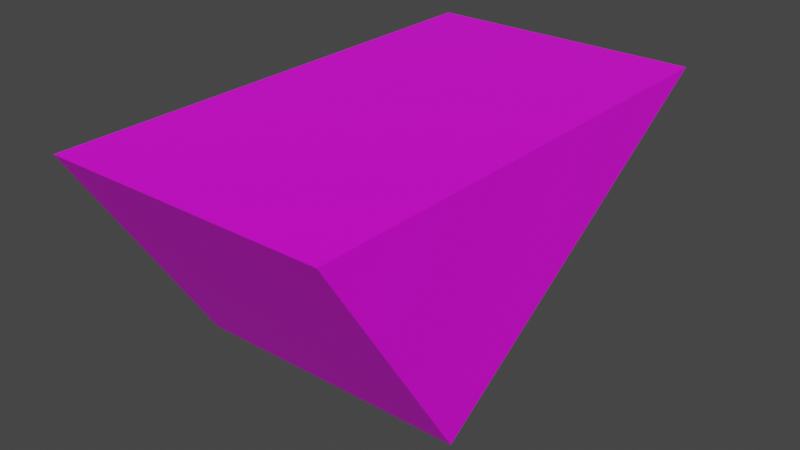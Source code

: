 # Source: slope.blend  (saved by Blender 3.1.7; exported with 4.5.12 LTS)
import bpy
from mathutils import Matrix  # noqa: F401  (used for matrix-valued properties, if any)

bpy.ops.wm.read_factory_settings(use_empty=True)
scene = bpy.context.scene
scene.name = 'Scene'

# ---- collections
col_collection = bpy.data.collections.new('Collection'); scene.collection.children.link(col_collection)

# ---- images (referenced by path relative to the original .blend; pixels are not part of the script)
import os
ASSET_DIR = os.environ.get("B2B_ASSET_DIR", "")  # directory of the original .blend (textures are referenced by path, not embedded)
HERE = os.path.dirname(os.path.abspath(__file__))  # packed textures are extracted next to this script under _unpacked/

def load_image(name, relpath, width, height, colorspace="sRGB"):
    """Load a texture the original file referenced (path relative to the .blend, or extracted next to this script)."""
    p = next((c for c in (os.path.join(HERE, relpath), os.path.join(ASSET_DIR, relpath)) if relpath and os.path.exists(c)), "")
    if p:
        img = bpy.data.images.load(p, check_existing=True)
        img.name = name
    else:  # same state as the original file: an image datablock whose file is absent (Cycles renders it pink)
        img = bpy.data.images.new(name, width, height)
        img.source = "FILE"
        img.filepath = "//" + (relpath or name)
    img.colorspace_settings.name = colorspace
    return img
img_pixels_png = load_image('pixels.png', 'pixels.png', 1024, 1024, 'sRGB')

# ---- materials (node trees are filled in below, after node groups)
mat_material_003 = bpy.data.materials.new('Material.003')
mat_material_003.use_transparent_shadow = False

# ---- material node trees
mat_material_003.use_nodes = True; mat_material_003.node_tree.nodes.clear()
_N = mat_material_003.node_tree.nodes; _L = mat_material_003.node_tree.links
n0 = _N.new('ShaderNodeBsdfPrincipled'); n0.name = 'Principled BSDF'; n0.location = (10, 300)
n0.distribution = 'GGX'
n0.subsurface_method = 'RANDOM_WALK_SKIN'
n0.inputs[3].default_value = 1.45
n0.inputs[27].default_value = (0.0, 0.0, 0.0, 1.0)
n0.inputs[28].default_value = 1.0
n1 = _N.new('ShaderNodeOutputMaterial'); n1.name = 'Material Output'; n1.location = (300, 300)
n2 = _N.new('ShaderNodeTexImage'); n2.name = 'Image Texture'; n2.location = (-285, 203)
n2.image = img_pixels_png
_L.new(n0.outputs[0], n1.inputs[0])
_L.new(n2.outputs[0], n0.inputs[0])
n1.is_active_output = True

# ---- world
world_world = bpy.data.worlds.new('World'); scene.world = world_world
world_world.use_nodes = True; world_world.node_tree.nodes.clear()
_N = world_world.node_tree.nodes; _L = world_world.node_tree.links
n0 = _N.new('ShaderNodeOutputWorld'); n0.name = 'World Output'; n0.location = (300, 300)
n1 = _N.new('ShaderNodeBackground'); n1.name = 'Background'; n1.location = (10, 300)
n1.inputs[0].default_value = (0.05088, 0.05088, 0.05088, 1.0)
_L.new(n1.outputs[0], n0.inputs[0])
n0.is_active_output = True
world_world.color = (0.05088, 0.05088, 0.05088)
world_world.use_sun_shadow = False
world_world.sun_shadow_jitter_overblur = 0.0

# ---- meshes
me_slope_002 = bpy.data.meshes.new('slope.002')
me_slope_002.from_pydata([(0.0, 1.783, 1.829e-16), (0.0, 0.5204, -0.8105), (0.0, 1.11e-16, -1.14e-16), (1.0, 1.11e-16, -1.14e-16), (1.0, 0.5204, -0.8105), (1.0, 1.783, 1.829e-16)], [], [(0, 1, 2), (3, 4, 5), (5, 4, 0), (4, 1, 0), (3, 5, 2), (5, 0, 2), (4, 3, 1), (3, 2, 1)])
_uv = me_slope_002.uv_layers.new(name='UVMap')
_uv.uv.foreach_set('vector', [0.3906, 0.3418, 0.3906, 0.3418, 0.3906, 0.3418, 0.0, 0.0, 1.0, 0.0, 1.0, 1.0, 0.3867, 0.6152, 0.3867, 0.6152, 0.3867, 0.6152, 0.3867, 0.6152, 0.3867, 0.6152, 0.3867, 0.6152, 0.8828, 0.373, 0.8828, 0.373, 0.8828, 0.373, 0.8828, 0.373, 0.8828, 0.373, 0.8828, 0.373, 0.168, 0.123, 0.168, 0.123, 0.168, 0.123, 0.168, 0.123, 0.168, 0.123, 0.168, 0.123])
me_slope_002.materials.append(mat_material_003)
me_slope_002.use_remesh_fix_poles = True
me_slope_002.use_remesh_preserve_attributes = False
me_slope_002.update()

# ---- objects
ob_slope = bpy.data.objects.new('slope', me_slope_002)

# ---- transforms, parenting, visibility, modifiers, constraints
ob_slope.location = (0.0, 0.0, 0.0)

# ---- collection membership
col_collection.objects.link(ob_slope)

# ---- scene / render settings (as saved in the file)
scene.frame_start = 1; scene.frame_end = 250; scene.frame_set(1)
scene.render.engine = 'BLENDER_EEVEE_NEXT'
scene.cycles.sampling_pattern = 'TABULATED_SOBOL'
scene.cycles.use_light_tree = False
scene.view_settings.view_transform = 'Filmic'
bpy.context.view_layer.update()

# ---- added for rendering (the .blend has no active camera and no usable light): camera, sun
cam_auto = bpy.data.cameras.new('AutoCamera')
cam_auto.lens = 50.0
cam_auto.sensor_width = 36.0
cam_auto.clip_end = 1000.0
ob_auto_camera = bpy.data.objects.new('AutoCamera', cam_auto)
scene.collection.objects.link(ob_auto_camera)
ob_auto_camera.location = (2.53433, -1.5499, 1.22224)
ob_auto_camera.rotation_euler = (1.09748, -7.21219e-08, 0.694738)
scene.camera = ob_auto_camera
light_auto_sun = bpy.data.lights.new('AutoSun', 'SUN')
light_auto_sun.energy = 3.0
light_auto_sun.angle = 0.0523599
ob_auto_sun = bpy.data.objects.new('AutoSun', light_auto_sun)
scene.collection.objects.link(ob_auto_sun)
ob_auto_sun.rotation_euler = (0.872665, 0.174533, 0.523599)
bpy.context.view_layer.update()
